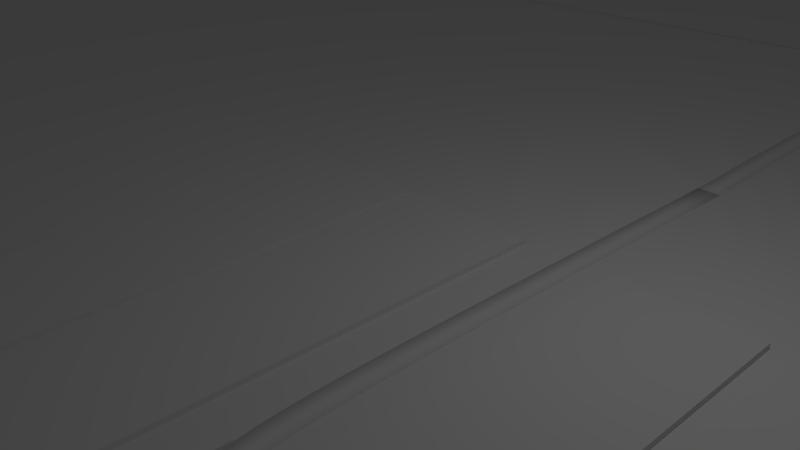 # Source: Level.blend  (saved by Blender 2.79.0; exported with 4.5.12 LTS)
import bpy
from mathutils import Matrix  # noqa: F401  (used for matrix-valued properties, if any)

bpy.ops.wm.read_factory_settings(use_empty=True)
scene = bpy.context.scene
scene.name = 'Scene'

# ---- collections
col_collection_1 = bpy.data.collections.new('Collection 1'); scene.collection.children.link(col_collection_1)

# ---- materials (node trees are filled in below, after node groups)
mat_theonemat = bpy.data.materials.new('TheOneMat')
mat_theonemat.alpha_threshold = 0.0
mat_theonemat.use_transparent_shadow = False
mat_theonemat.roughness = 0.5

# ---- material node trees

# ---- world
world_world = bpy.data.worlds.new('World'); scene.world = world_world
world_world.color = (0.05088, 0.05088, 0.05088)
world_world.use_sun_shadow = False
world_world.sun_shadow_jitter_overblur = 0.0
world_world.cycles.sampling_method = 'MANUAL'

# ---- cameras
cam_camera = bpy.data.cameras.new('Camera')
cam_camera.clip_end = 100.0
cam_camera.lens = 35.0
cam_camera.sensor_width = 32.0
cam_camera.sensor_height = 18.0
cam_camera.ortho_scale = 7.314
cam_camera.dof.focus_distance = 0.0
cam_camera.dof.aperture_fstop = 128.0

# ---- lights
light_lamp = bpy.data.lights.new('Lamp', 'POINT')
light_lamp.transmission_factor = 0.0
light_lamp.cutoff_distance = 30.0
light_lamp.energy = 100.0
light_lamp.shadow_buffer_clip_start = 1.001
light_lamp.shadow_soft_size = 0.1
light_lamp.shadow_maximum_resolution = 0.006
light_lamp.use_absolute_resolution = True

# ---- meshes
me_cube_001 = bpy.data.meshes.new('Cube.001')
me_cube_001.from_pydata([(-0.188, -0.188, 0.1201), (-0.1162, -0.08961, 0.1691), (-0.188, 0.188, 0.1201), (-0.1162, 0.1672, 0.1691), (0.188, -0.188, 0.1201), (0.1162, -0.08961, 0.1691), (0.188, 0.188, 0.1201), (0.1162, 0.1672, 0.1691), (-0.188, -0.188, 0.1427), (-0.188, 0.188, 0.1427), (0.188, 0.188, 0.1427), (0.188, -0.188, 0.1427), (-0.1162, -0.08961, 0.2612), (-0.1162, 0.1672, 0.2612), (0.1162, 0.1672, 0.2612), (0.1162, -0.08961, 0.2612), (-0.05059, -0.01709, 0.3019), (-0.05059, 0.09469, 0.3019), (0.05059, 0.09469, 0.3019), (0.05059, -0.01709, 0.3019), (-0.1487, 0.1487, 0.1201), (-0.1487, -0.1487, 0.1201), (0.1487, 0.1487, 0.1201), (0.1487, -0.1487, 0.1201), (-0.1487, 0.1487, 0.009843), (-0.1487, -0.1487, 0.009843), (0.1487, 0.1487, 0.009843), (0.1487, -0.1487, 0.009843), (-0.1861, -0.1877, 0.01324), (-0.1861, -0.1877, 0.1219), (-0.1861, -0.1629, 0.01324), (-0.1861, -0.1629, 0.1219), (-0.1614, -0.1877, 0.01324), (-0.1614, -0.1877, 0.1219), (-0.1614, -0.1629, 0.01324), (-0.1614, -0.1629, 0.1219), (0.1657, -0.1877, 0.01324), (0.1657, -0.1877, 0.1219), (0.1657, -0.1629, 0.01324), (0.1657, -0.1629, 0.1219), (0.1904, -0.1877, 0.01324), (0.1904, -0.1877, 0.1219), (0.1904, -0.1629, 0.01324), (0.1904, -0.1629, 0.1219), (-0.1861, 0.164, 0.01324), (-0.1861, 0.164, 0.1219), (-0.1861, 0.1888, 0.01324), (-0.1861, 0.1888, 0.1219), (-0.1614, 0.164, 0.01324), (-0.1614, 0.164, 0.1219), (-0.1614, 0.1888, 0.01324), (-0.1614, 0.1888, 0.1219), (0.1657, 0.164, 0.01324), (0.1657, 0.164, 0.1219), (0.1657, 0.1888, 0.01324), (0.1657, 0.1888, 0.1219), (0.1904, 0.164, 0.01324), (0.1904, 0.164, 0.1219), (0.1904, 0.1888, 0.01324), (0.1904, 0.1888, 0.1219), (-0.2003, 0.2003, 0.009843), (-0.2003, -0.2003, 0.009843), (0.2003, 0.2003, 0.009843), (0.2003, -0.2003, 0.009843), (-0.2003, 0.2003, 0.0), (-0.2003, -0.2003, 0.0), (0.2003, 0.2003, 0.0), (0.2003, -0.2003, 0.0), (-0.09979, -0.08961, 0.1855), (0.09979, -0.08961, 0.1855), (0.09979, -0.08961, 0.2448), (-0.09979, -0.08961, 0.2448), (0.09979, 0.1672, 0.1855), (-0.09979, 0.1672, 0.1855), (-0.09979, 0.1672, 0.2448), (0.09979, 0.1672, 0.2448), (0.1162, -0.07317, 0.1855), (0.1162, 0.1508, 0.1855), (0.1162, 0.1508, 0.2448), (0.1162, -0.07317, 0.2448), (-0.1162, 0.1508, 0.1855), (-0.1162, -0.07317, 0.1855), (-0.1162, -0.07317, 0.2448), (-0.1162, 0.1508, 0.2448), (0.09255, -0.08031, 0.1877), (-0.09255, -0.08031, 0.1877), (-0.09255, -0.08031, 0.2426), (0.09255, -0.08031, 0.2426), (-0.09255, 0.1579, 0.1877), (0.09255, 0.1579, 0.1877), (0.09255, 0.1579, 0.2426), (-0.09255, 0.1579, 0.2426), (0.1078, 0.1427, 0.1877), (0.1078, -0.06505, 0.1877), (0.1078, -0.06505, 0.2426), (0.1078, 0.1427, 0.2426), (-0.1078, -0.06505, 0.1877), (-0.1078, 0.1427, 0.1877), (-0.1078, 0.1427, 0.2426), (-0.1078, -0.06505, 0.2426), (0.1338, -0.1487, 0.1051), (-0.1338, -0.1487, 0.1051), (-0.1338, -0.1487, 0.0248), (0.1338, -0.1487, 0.0248), (-0.1338, 0.1487, 0.1051), (0.1338, 0.1487, 0.1051), (0.1338, 0.1487, 0.0248), (-0.1338, 0.1487, 0.0248), (0.1487, 0.1338, 0.1051), (0.1487, -0.1338, 0.1051), (0.1487, -0.1338, 0.0248), (0.1487, 0.1338, 0.0248), (-0.1487, -0.1338, 0.1051), (-0.1487, 0.1338, 0.1051), (-0.1487, 0.1338, 0.0248), (-0.1487, -0.1338, 0.0248), (-0.1248, -0.1387, 0.1024), (0.1248, -0.1387, 0.1024), (0.1248, -0.1387, 0.0275), (-0.1248, -0.1387, 0.0275), (0.1248, 0.1387, 0.1024), (-0.1248, 0.1387, 0.1024), (-0.1248, 0.1387, 0.0275), (0.1248, 0.1387, 0.0275), (0.1387, -0.1248, 0.1024), (0.1387, 0.1248, 0.1024), (0.1387, 0.1248, 0.0275), (0.1387, -0.1248, 0.0275), (-0.1387, 0.1248, 0.1024), (-0.1387, -0.1248, 0.1024), (-0.1387, -0.1248, 0.0275), (-0.1387, 0.1248, 0.0275)], [], [(0, 8, 9, 2), (2, 9, 10, 6), (6, 10, 11, 4), (4, 11, 8, 0), (2, 6, 22, 20), (76, 77, 92, 93), (1, 3, 9, 8), (3, 7, 10, 9), (7, 5, 11, 10), (5, 1, 8, 11), (15, 14, 18, 19), (71, 68, 85, 86), (72, 73, 88, 89), (68, 69, 84, 85), (18, 17, 16, 19), (13, 12, 16, 17), (12, 15, 19, 16), (14, 13, 17, 18), (111, 108, 125, 126), (0, 2, 20, 21), (6, 4, 23, 22), (4, 0, 21, 23), (26, 27, 63, 62), (101, 102, 119, 116), (112, 113, 128, 129), (107, 104, 121, 122), (28, 29, 31, 30), (30, 31, 35, 34), (34, 35, 33, 32), (32, 33, 29, 28), (30, 34, 32, 28), (35, 31, 29, 33), (36, 37, 39, 38), (38, 39, 43, 42), (42, 43, 41, 40), (40, 41, 37, 36), (38, 42, 40, 36), (43, 39, 37, 41), (44, 45, 47, 46), (46, 47, 51, 50), (50, 51, 49, 48), (48, 49, 45, 44), (46, 50, 48, 44), (51, 47, 45, 49), (52, 53, 55, 54), (54, 55, 59, 58), (58, 59, 57, 56), (56, 57, 53, 52), (54, 58, 56, 52), (59, 55, 53, 57), (63, 61, 65, 67), (25, 24, 60, 61), (27, 25, 61, 63), (24, 26, 62, 60), (64, 66, 67, 65), (60, 62, 66, 64), (62, 63, 67, 66), (61, 60, 64, 65), (1, 5, 69, 68), (5, 15, 70, 69), (15, 12, 71, 70), (12, 1, 68, 71), (7, 3, 73, 72), (3, 13, 74, 73), (13, 14, 75, 74), (14, 7, 72, 75), (5, 7, 77, 76), (7, 14, 78, 77), (14, 15, 79, 78), (15, 5, 76, 79), (3, 1, 81, 80), (1, 12, 82, 81), (12, 13, 83, 82), (13, 3, 80, 83), (85, 84, 87, 86), (89, 88, 91, 90), (93, 92, 95, 94), (97, 96, 99, 98), (75, 72, 89, 90), (80, 81, 96, 97), (69, 70, 87, 84), (79, 76, 93, 94), (73, 74, 91, 88), (83, 80, 97, 98), (70, 71, 86, 87), (77, 78, 95, 92), (74, 75, 90, 91), (81, 82, 99, 96), (78, 79, 94, 95), (82, 83, 98, 99), (23, 21, 101, 100), (21, 25, 102, 101), (25, 27, 103, 102), (27, 23, 100, 103), (20, 22, 105, 104), (22, 26, 106, 105), (26, 24, 107, 106), (24, 20, 104, 107), (22, 23, 109, 108), (23, 27, 110, 109), (27, 26, 111, 110), (26, 22, 108, 111), (21, 20, 113, 112), (20, 24, 114, 113), (24, 25, 115, 114), (25, 21, 112, 115), (117, 116, 119, 118), (121, 120, 123, 122), (125, 124, 127, 126), (129, 128, 131, 130), (105, 106, 123, 120), (115, 112, 129, 130), (102, 103, 118, 119), (109, 110, 127, 124), (106, 107, 122, 123), (113, 114, 131, 128), (110, 111, 126, 127), (114, 115, 130, 131), (100, 101, 116, 117), (104, 105, 120, 121), (103, 100, 117, 118), (108, 109, 124, 125)])
me_cube_001.materials.append(mat_theonemat)
me_cube_001.use_remesh_preserve_volume = False
me_cube_001.use_remesh_preserve_attributes = False
me_cube_001.use_mirror_vertex_groups = False
me_cube_001.update()
me_plane_002 = bpy.data.meshes.new('Plane.002')
me_plane_002.from_pydata([(0.0, 0.01057, 0.08494), (0.009154, 0.005285, 0.08494), (0.0, 0.01211, 0.0), (0.0, 0.01211, 0.07709), (0.01049, 0.006057, 0.0), (0.01049, 0.006057, 0.07709), (0.01049, -0.006057, 0.0), (0.01049, -0.006057, 0.07709), (0.0, -0.01211, 0.0), (0.0, -0.01211, 0.07709), (-0.01049, -0.006057, 0.0), (-0.01049, -0.006057, 0.07709), (-0.01049, 0.006057, 0.0), (-0.01049, 0.006057, 0.07709), (0.009154, -0.005285, 0.08494), (0.0, -0.01057, 0.08494), (-0.009154, -0.005285, 0.08494), (-0.009154, 0.005285, 0.08494), (0.0, 0.003346, 0.09246), (-0.002898, 0.001673, 0.09246), (-0.002898, -0.001673, 0.09246), (0.0, -0.003346, 0.09246), (0.002898, -0.001673, 0.09246), (0.002898, 0.001673, 0.09246), (0.0, 0.01211, 0.02693), (0.01049, 0.006057, 0.02693), (0.01049, -0.006057, 0.02693), (0.0, -0.01211, 0.02693), (-0.01049, -0.006057, 0.02693), (-0.01049, 0.006057, 0.02693), (-0.00811, 0.007432, 0.002749), (-0.00811, 0.007432, 0.02418), (-0.002381, 0.01074, 0.02418), (-0.002381, 0.01074, 0.002749), (-0.01049, -0.003308, 0.002749), (-0.01049, -0.003308, 0.02418), (-0.01049, 0.003308, 0.02418), (-0.01049, 0.003308, 0.002749), (-0.002381, -0.01074, 0.002749), (-0.002381, -0.01074, 0.02418), (-0.00811, -0.007432, 0.02418), (-0.00811, -0.007432, 0.002749), (0.00811, -0.007432, 0.002749), (0.00811, -0.007432, 0.02418), (0.002381, -0.01074, 0.02418), (0.002381, -0.01074, 0.002749), (0.01049, 0.003308, 0.002749), (0.01049, 0.003308, 0.02418), (0.01049, -0.003308, 0.02418), (0.01049, -0.003308, 0.002749), (0.002381, 0.01074, 0.002749), (0.002381, 0.01074, 0.02418), (0.00811, 0.007432, 0.02418), (0.00811, 0.007432, 0.002749), (-0.007168, 0.006568, 0.02293), (-0.007168, 0.006568, 0.003994), (-0.002104, 0.009492, 0.003994), (-0.002104, 0.009492, 0.02293), (-0.009272, -0.002923, 0.02293), (-0.009272, -0.002923, 0.003994), (-0.009272, 0.002923, 0.003994), (-0.009272, 0.002923, 0.02293), (-0.002104, -0.009492, 0.02293), (-0.002104, -0.009492, 0.003994), (-0.007168, -0.006568, 0.003994), (-0.007168, -0.006568, 0.02293), (0.007168, -0.006568, 0.02293), (0.007168, -0.006568, 0.003994), (0.002104, -0.009492, 0.003994), (0.002104, -0.009492, 0.02293), (0.009272, 0.002923, 0.02293), (0.009272, 0.002923, 0.003994), (0.009272, -0.002923, 0.003994), (0.009272, -0.002923, 0.02293), (0.002104, 0.009492, 0.003994), (0.002104, 0.009492, 0.02293), (0.007168, 0.006568, 0.003994), (0.007168, 0.006568, 0.02293)], [], [(9, 7, 14, 15), (24, 3, 5, 25), (5, 3, 0, 1), (25, 5, 7, 26), (3, 13, 17, 0), (26, 7, 9, 27), (7, 5, 1, 14), (27, 9, 11, 28), (13, 11, 16, 17), (17, 16, 20, 19), (28, 11, 13, 29), (11, 9, 15, 16), (29, 13, 3, 24), (2, 4, 6, 8, 10, 12), (23, 18, 19, 20, 21, 22), (15, 14, 22, 21), (14, 1, 23, 22), (1, 0, 18, 23), (0, 17, 19, 18), (16, 15, 21, 20), (45, 42, 67, 68), (35, 36, 61, 58), (46, 47, 70, 71), (41, 38, 63, 64), (31, 32, 57, 54), (42, 43, 66, 67), (12, 29, 31, 30), (29, 24, 32, 31), (24, 2, 33, 32), (2, 12, 30, 33), (10, 28, 35, 34), (28, 29, 36, 35), (29, 12, 37, 36), (12, 10, 34, 37), (8, 27, 39, 38), (27, 28, 40, 39), (28, 10, 41, 40), (10, 8, 38, 41), (6, 26, 43, 42), (26, 27, 44, 43), (27, 8, 45, 44), (8, 6, 42, 45), (4, 25, 47, 46), (25, 26, 48, 47), (26, 6, 49, 48), (6, 4, 46, 49), (2, 24, 51, 50), (24, 25, 52, 51), (25, 4, 53, 52), (4, 2, 50, 53), (55, 54, 57, 56), (59, 58, 61, 60), (63, 62, 65, 64), (67, 66, 69, 68), (71, 70, 73, 72), (74, 75, 77, 76), (50, 51, 75, 74), (32, 33, 56, 57), (39, 40, 65, 62), (49, 46, 71, 72), (36, 37, 60, 61), (43, 44, 69, 66), (53, 50, 74, 76), (40, 41, 64, 65), (47, 48, 73, 70), (44, 45, 68, 69), (51, 52, 77, 75), (48, 49, 72, 73), (52, 53, 76, 77), (30, 31, 54, 55), (34, 35, 58, 59), (33, 30, 55, 56), (38, 39, 62, 63), (37, 34, 59, 60)])
me_plane_002.materials.append(mat_theonemat)
me_plane_002.use_remesh_preserve_volume = False
me_plane_002.use_remesh_preserve_attributes = False
me_plane_002.use_mirror_vertex_groups = False
me_plane_002.update()
me_plane_001 = bpy.data.meshes.new('Plane.001')
me_plane_001.from_pydata([(0.1083, -0.214, 0.0), (0.1083, -0.214, 0.2156), (-0.1074, -0.2144, 0.0), (-0.1074, -0.2144, 0.2156), (0.1074, 0.2144, 0.0), (0.1074, 0.2144, 0.2156), (-0.1083, 0.214, 0.0), (-0.1083, 0.214, 0.2156), (0.0004473, -0.2142, 0.0), (0.0004473, -0.2142, 0.3107), (-0.0004467, 0.2142, 0.0), (-0.0004467, 0.2142, 0.3107), (-0.02498, -0.2142, 0.02543), (-0.02498, -0.2142, 0.2544), (-0.08194, -0.2144, 0.2042), (-0.08194, -0.2144, 0.02543), (-0.1074, -0.189, 0.02543), (-0.1074, -0.189, 0.1902), (-0.1082, 0.1885, 0.1902), (-0.1082, 0.1885, 0.02543), (0.02498, 0.2142, 0.02543), (0.02498, 0.2142, 0.2544), (0.08194, 0.2144, 0.2042), (0.08194, 0.2144, 0.02543), (0.1074, 0.189, 0.02543), (0.1074, 0.189, 0.1902), (0.1082, -0.1885, 0.1902), (0.1082, -0.1885, 0.02543), (-0.08284, 0.214, 0.02543), (-0.08284, 0.214, 0.2042), (-0.02588, 0.2141, 0.2544), (-0.02588, 0.2141, 0.02543), (0.08284, -0.214, 0.02543), (0.08284, -0.214, 0.2042), (0.02588, -0.2141, 0.2544), (0.02588, -0.2141, 0.02543), (-0.02305, -0.1976, 0.244), (-0.02305, -0.1976, 0.03283), (-0.07559, -0.1977, 0.03283), (-0.07559, -0.1977, 0.1977), (-0.0991, -0.1743, 0.1848), (-0.0991, -0.1743, 0.03283), (-0.09983, 0.1739, 0.03283), (-0.09983, 0.1739, 0.1848), (0.02305, 0.1976, 0.244), (0.02305, 0.1976, 0.03283), (0.07559, 0.1977, 0.03283), (0.07559, 0.1977, 0.1977), (0.0991, 0.1743, 0.1848), (0.0991, 0.1743, 0.03283), (0.09983, -0.1739, 0.03283), (0.09983, -0.1739, 0.1848), (-0.07642, 0.1974, 0.1977), (-0.07642, 0.1974, 0.03283), (-0.02387, 0.1975, 0.03283), (-0.02387, 0.1975, 0.244), (0.07642, -0.1974, 0.03283), (0.07642, -0.1974, 0.1977), (0.02387, -0.1975, 0.03283), (0.02387, -0.1975, 0.244)], [], [(24, 25, 48, 49), (19, 16, 41, 42), (20, 21, 44, 45), (15, 12, 37, 38), (8, 10, 4, 0), (11, 9, 1, 5), (7, 3, 9, 11), (2, 6, 10, 8), (16, 17, 40, 41), (12, 13, 36, 37), (8, 9, 13, 12), (9, 3, 14, 13), (3, 2, 15, 14), (2, 8, 12, 15), (2, 3, 17, 16), (3, 7, 18, 17), (7, 6, 19, 18), (6, 2, 16, 19), (10, 11, 21, 20), (11, 5, 22, 21), (5, 4, 23, 22), (4, 10, 20, 23), (4, 5, 25, 24), (5, 1, 26, 25), (1, 0, 27, 26), (0, 4, 24, 27), (6, 7, 29, 28), (7, 11, 30, 29), (11, 10, 31, 30), (10, 6, 28, 31), (0, 1, 33, 32), (1, 9, 34, 33), (9, 8, 35, 34), (8, 0, 32, 35), (37, 36, 39, 38), (41, 40, 43, 42), (45, 44, 47, 46), (49, 48, 51, 50), (53, 52, 55, 54), (56, 57, 59, 58), (13, 14, 39, 36), (23, 20, 45, 46), (28, 29, 52, 53), (17, 18, 43, 40), (27, 24, 49, 50), (32, 33, 57, 56), (14, 15, 38, 39), (21, 22, 47, 44), (31, 28, 53, 54), (18, 19, 42, 43), (25, 26, 51, 48), (35, 32, 56, 58), (22, 23, 46, 47), (29, 30, 55, 52), (26, 27, 50, 51), (33, 34, 59, 57), (30, 31, 54, 55), (34, 35, 58, 59)])
me_plane_001.materials.append(mat_theonemat)
me_plane_001.use_remesh_preserve_volume = False
me_plane_001.use_remesh_preserve_attributes = False
me_plane_001.use_mirror_vertex_groups = False
me_plane_001.update()
me_plane = bpy.data.meshes.new('Plane')
me_plane.from_pydata([(-10.61, -10.61, 0.0), (10.61, -10.61, 0.0), (-10.61, 10.61, 0.0), (10.61, 10.61, 0.0), (-0.09635, -0.5981, -0.000683), (-0.09635, -0.5981, 0.009011), (-0.09635, 0.2056, -0.000683), (-0.09635, 0.2056, 0.009011), (0.1459, -0.5981, -0.000683), (0.1459, -0.5981, 0.009011), (0.1459, 0.2056, -0.000683), (0.1459, 0.2056, 0.009011), (-0.3671, -0.5981, -0.000683), (-0.3671, -0.5981, 0.009011), (-0.3671, 0.2056, -0.000683), (-0.3671, 0.2056, 0.009011), (-0.1249, -0.5981, -0.000683), (-0.1249, -0.5981, 0.009011), (-0.1249, 0.2056, -0.000683), (-0.1249, 0.2056, 0.009011), (-0.6301, -0.5981, -0.000683), (-0.6301, -0.5981, 0.009011), (-0.6301, 0.2056, -0.000683), (-0.6301, 0.2056, 0.009011), (-0.3878, -0.5981, -0.000683), (-0.3878, -0.5981, 0.009011), (-0.3878, 0.2056, -0.000683), (-0.3878, 0.2056, 0.009011), (-0.8923, -0.4093, -0.000683), (-0.8923, -0.4093, 0.009011), (-0.8923, 0.2056, -0.000683), (-0.8923, 0.2056, 0.009011), (-0.65, -0.4093, -0.000683), (-0.65, -0.4093, 0.009011), (-0.65, 0.2056, -0.000683), (-0.65, 0.2056, 0.009011), (0.5774, -0.5981, -0.000683), (0.5774, -0.5981, 0.009011), (0.5774, 0.2056, -0.000683), (0.5774, 0.2056, 0.009011), (0.8196, -0.5981, -0.000683), (0.8196, -0.5981, 0.009011), (0.8196, 0.2056, -0.000683), (0.8196, 0.2056, 0.009011), (0.3066, -0.384, -0.000683), (0.3066, -0.384, 0.009011), (0.3066, 0.2056, -0.000683), (0.3066, 0.2056, 0.009011), (0.5488, -0.384, -0.000683), (0.5488, -0.384, 0.009011), (0.5488, 0.2056, -0.000683), (0.5488, 0.2056, 0.009011)], [], [(0, 1, 3, 2), (4, 5, 7, 6), (6, 7, 11, 10), (10, 11, 9, 8), (8, 9, 5, 4), (6, 10, 8, 4), (11, 7, 5, 9), (12, 13, 15, 14), (14, 15, 19, 18), (18, 19, 17, 16), (16, 17, 13, 12), (14, 18, 16, 12), (19, 15, 13, 17), (20, 21, 23, 22), (22, 23, 27, 26), (26, 27, 25, 24), (24, 25, 21, 20), (22, 26, 24, 20), (27, 23, 21, 25), (28, 29, 31, 30), (30, 31, 35, 34), (34, 35, 33, 32), (32, 33, 29, 28), (30, 34, 32, 28), (35, 31, 29, 33), (36, 37, 39, 38), (38, 39, 43, 42), (42, 43, 41, 40), (40, 41, 37, 36), (38, 42, 40, 36), (43, 39, 37, 41), (44, 45, 47, 46), (46, 47, 51, 50), (50, 51, 49, 48), (48, 49, 45, 44), (46, 50, 48, 44), (51, 47, 45, 49)])
me_plane.materials.append(mat_theonemat)
me_plane.use_remesh_preserve_volume = False
me_plane.use_remesh_preserve_attributes = False
me_plane.use_mirror_vertex_groups = False
me_plane.update()
me_icosphere_003 = bpy.data.meshes.new('Icosphere.003')
me_icosphere_003.from_pydata([(0.07113, -0.02835, 0.02727), (0.06278, -0.1002, -0.001659), (-0.08333, -0.002253, 0.008269), (-0.01044, 0.1199, 0.005293), (0.08469, 0.03419, -0.003558), (0.06844, -0.08728, 0.1401), (-0.06867, -0.06639, 0.09632), (-0.07344, 0.068, 0.03522), (0.0577, 0.08329, 0.04274), (0.05744, 0.04476, 0.1692), (-0.3738, -0.5304, 0.004295), (-0.229, -0.386, -0.00187), (-0.1122, -0.4768, 0.00932), (-0.1285, -0.6363, 0.005966), (-0.2701, -0.6366, 0.01269), (-0.3541, -0.4252, 0.1404), (-0.1769, -0.4252, 0.1031), (-0.1021, -0.5561, 0.04368), (-0.1883, -0.6404, 0.08668), (-0.2143, -0.5354, 0.2085), (0.005819, -0.5624, 0.02727), (-0.06274, -0.5854, -0.001659), (-0.03629, -0.4115, 0.008269), (0.1053, -0.4255, 0.005293), (0.06818, -0.5481, -0.003558), (-0.04866, -0.585, 0.1401), (-0.0881, -0.4521, 0.09632), (0.0315, -0.3906, 0.03522), (0.1011, -0.5027, 0.04274), (0.06616, -0.5189, 0.1692), (-0.1193, -0.3583, 0.004295), (-0.1884, -0.1658, -0.00187), (-0.05656, -0.09875, 0.00932), (0.08088, -0.1813, 0.005966), (0.02088, -0.3096, 0.01269), (-0.2061, -0.2956, 0.1404), (-0.1308, -0.1353, 0.1031), (0.0195, -0.1233, 0.04368), (0.05915, -0.2372, 0.08668), (-0.04702, -0.2161, 0.2085)], [], [(1, 2, 4), (0, 1, 4), (2, 3, 4), (1, 0, 5), (2, 1, 6), (3, 2, 7), (4, 3, 8), (1, 5, 6), (2, 6, 7), (3, 7, 8), (9, 0, 8), (0, 4, 8), (6, 5, 9), (7, 6, 9), (8, 7, 9), (5, 0, 9), (11, 12, 14), (10, 11, 14), (12, 13, 14), (11, 10, 15), (12, 11, 16), (13, 12, 17), (14, 13, 18), (11, 15, 16), (12, 16, 17), (13, 17, 18), (19, 10, 18), (10, 14, 18), (16, 15, 19), (17, 16, 19), (18, 17, 19), (15, 10, 19), (21, 22, 24), (20, 21, 24), (22, 23, 24), (21, 20, 25), (22, 21, 26), (23, 22, 27), (24, 23, 28), (21, 25, 26), (22, 26, 27), (23, 27, 28), (29, 20, 28), (20, 24, 28), (26, 25, 29), (27, 26, 29), (28, 27, 29), (25, 20, 29), (31, 32, 34), (30, 31, 34), (32, 33, 34), (31, 30, 35), (32, 31, 36), (33, 32, 37), (34, 33, 38), (31, 35, 36), (32, 36, 37), (33, 37, 38), (39, 30, 38), (30, 34, 38), (36, 35, 39), (37, 36, 39), (38, 37, 39), (35, 30, 39)])
me_icosphere_003.materials.append(mat_theonemat)
me_icosphere_003.use_remesh_preserve_volume = False
me_icosphere_003.use_remesh_preserve_attributes = False
me_icosphere_003.use_mirror_vertex_groups = False
me_icosphere_003.update()
me_car_002 = bpy.data.meshes.new('Car.002')
me_car_002.from_pydata([], [], [])
me_car_002.materials.append(None)
me_car_002.update()
me_car = bpy.data.meshes.new('Car')
me_car.from_pydata([], [], [])
me_car.materials.append(None)
me_car.update()
me_car_001 = bpy.data.meshes.new('Car.001')
me_car_001.from_pydata([], [], [])
me_car_001.materials.append(None)
me_car_001.update()
me_leafytree_006 = bpy.data.meshes.new('LeafyTree.006')
me_leafytree_006.from_pydata([(0.009357, -0.0143, 0.7373), (0.4378, 0.2887, 2.187), (-0.5063, -1.016, 0.9582), (-0.6965, -0.01636, 0.8468), (-0.2051, 0.6875, 0.8992), (-0.08993, -0.9895, 1.801), (-0.7608, 0.4618, 2.121), (-0.04773, 0.5636, 0.02476), (-0.1584, 0.1522, 0.855), (0.4383, -0.2794, 0.007282), (0.2362, -0.07579, 0.855), (-0.3565, -0.2794, 0.03586), (-0.2124, -0.1973, 0.855), (0.5122, 0.1355, 0.6879), (0.8744, -0.2709, 1.425), (0.07613, 0.877, 0.9335), (0.6027, -0.1527, 0.638), (0.733, -0.4814, 1.338), (-1.278, -0.5101, 1.679), (-1.315, 0.2772, 1.932), (-0.1731, -0.1789, 2.285), (1.006, 0.4754, 1.787), (1.288, 0.2241, 2.302), (0.9383, -0.3379, 1.892), (0.8877, 0.2624, 2.547), (0.5431, -0.2074, 2.179), (-0.7972, -3.068, 1.28), (-1.565, -3.88, 2.459), (-1.989, -2.345, 2.655), (0.2207, -1.233, 1.358), (0.5563, -2.874, 1.295), (-0.3906, -3.968, 1.597), (-1.162, -3.004, 3.073), (-0.6848, -0.3537, 2.815), (0.5444, -1.627, 2.944), (0.7678, -3.695, 3.347), (-0.9417, -4.526, 2.828), (-0.7399, -2.822, 3.477), (-0.14, -2.915, 0.03041), (-0.1647, -2.531, 1.338), (-1.207, -3.252, 0.01032), (-0.649, -3.06, 1.338), (-1.01, -2.36, 0.04317), (-0.6836, -2.33, 1.338), (-1.182, -2.337, 1.01), (-2.144, -1.831, 2.568), (-1.118, -1.564, 1.095), (-1.769, -0.645, 2.532), (-1.394, -3.388, 0.8028), (-1.68, -4.082, 2.125), (-2.261, -2.769, 2.175), (-0.858, -4.289, 1.353), (-1.645, -3.013, 1.051), (-2.267, -2.382, 1.929), (-1.986, -3.868, 1.726), (-1.941, -4.163, 2.014), (-2.552, -3.61, 1.979), (1.328, -2.775, 1.755), (1.384, -1.992, 2.677), (1.432, -3.168, 3.032), (0.4217, -2.333, 3.346), (0.5679, -3.19, 3.351), (-0.3435, -2.728, 3.646), (-1.721, -0.1049, 0.9303), (-0.8358, -0.1442, 1.9), (-1.487, -0.8089, 2.255), (-3.162, -0.7331, 0.9866), (-2.893, 0.5395, 0.9412), (-1.756, 0.7203, 1.159), (-2.712, -1.829, 2.038), (-3.502, -0.3425, 2.238), (-2.963, 0.7456, 2.402), (-1.12, 0.7737, 2.047), (-1.849, -0.2344, 2.516), (-2.571, -0.5544, 0.02843), (-1.92, -0.4916, 0.9719), (-2.419, 0.2383, 0.01393), (-2.409, -0.3225, 0.9718), (-1.92, -0.1929, 0.03764), (-1.935, -0.09026, 0.9719), (-1.949, -0.6655, 0.8996), (-1.045, -1.821, 1.789), (-2.242, -1.153, 0.9394), (-1.749, -2.384, 1.784), (-1.467, -0.05472, 0.7591), (-0.7428, -0.0115, 1.655), (-0.7147, -1.196, 1.531), (-1.267, 0.6653, 0.9831), (-1.346, -0.4845, 0.8711), (-0.8894, -1.405, 1.344), (-3.667, 0.3419, 1.764)], [], [(20, 18, 5), (0, 2, 3), (0, 3, 4), (4, 3, 6), (17, 14, 23), (7, 8, 10, 9), (11, 12, 8, 7), (9, 10, 12, 11), (10, 8, 12), (7, 9, 11), (0, 16, 2), (2, 16, 17), (14, 13, 21), (13, 14, 17, 16), (0, 4, 15, 13), (6, 3, 19), (17, 25, 20, 5), (24, 25, 22), (18, 20, 6), (15, 4, 6, 1), (25, 17, 23), (14, 21, 22, 23), (24, 22, 21), (13, 1, 21), (5, 2, 17), (5, 18, 2), (18, 3, 2), (19, 18, 6), (19, 3, 18), (21, 1, 24), (1, 25, 24), (25, 23, 22), (25, 1, 6, 20), (0, 13, 16), (13, 15, 1), (28, 45, 53, 50), (45, 44, 52, 53), (33, 29, 46, 47), (26, 29, 30), (26, 30, 31), (27, 31, 36), (28, 27, 32), (28, 33, 47, 45), (30, 29, 34), (31, 30, 35), (27, 36, 32), (28, 32, 33), (29, 33, 34), (34, 35, 59, 58), (31, 35, 36), (32, 36, 37), (33, 32, 37), (34, 33, 37), (37, 35, 61, 62), (36, 35, 37), (38, 39, 41, 40), (42, 43, 39, 38), (40, 41, 43, 42), (41, 39, 43), (38, 40, 42), (44, 45, 46), (46, 45, 47), (29, 26, 44, 46), (44, 26, 48, 52), (49, 50, 56, 55), (49, 48, 51), (48, 50, 53, 52), (26, 31, 51, 48), (31, 27, 49, 51), (27, 28, 50, 49), (54, 55, 56), (48, 49, 55, 54), (50, 48, 54, 56), (57, 58, 59), (35, 30, 57, 59), (30, 34, 58, 57), (61, 60, 62), (34, 37, 62, 60), (35, 34, 60, 61), (65, 81, 89, 86), (81, 80, 88, 89), (69, 66, 82, 83), (63, 66, 67), (63, 67, 68), (64, 68, 72), (65, 69, 83, 81), (67, 66, 70), (68, 67, 71), (66, 69, 70), (68, 71, 72), (70, 69, 73), (72, 71, 73), (74, 75, 77, 76), (78, 79, 75, 74), (76, 77, 79, 78), (77, 75, 79), (74, 76, 78), (80, 81, 82), (82, 81, 83), (66, 63, 80, 82), (80, 63, 84, 88), (85, 84, 87), (84, 86, 89, 88), (63, 68, 87, 84), (68, 64, 85, 87), (64, 65, 86, 85), (86, 84, 85), (67, 70, 90), (90, 70, 71), (71, 67, 90), (70, 73, 71), (64, 72, 65), (65, 72, 73), (69, 65, 73)])
me_leafytree_006.materials.append(mat_theonemat)
me_leafytree_006.use_remesh_preserve_volume = False
me_leafytree_006.use_remesh_preserve_attributes = False
me_leafytree_006.use_mirror_vertex_groups = False
me_leafytree_006.update()
me_rock_000 = bpy.data.meshes.new('Rock.000')
me_rock_000.from_pydata([(0.3199, -0.1794, -0.06794), (-0.03933, -0.4657, -0.07277), (-0.3899, -0.1207, -0.07782), (-0.2365, 0.4099, 0.03051), (0.5247, 0.3999, -0.0607), (0.01078, -0.4349, 0.44), (0.07532, -0.1051, 0.2026), (-0.594, 0.493, 0.4756), (0.09449, 0.4879, 0.3575), (0.6011, 0.07495, 0.2818), (0.07233, -0.05195, 0.5824)], [], [(0, 4, 9), (1, 0, 5), (2, 1, 6), (3, 2, 7), (4, 3, 8), (0, 9, 5), (1, 5, 6), (2, 6, 7), (3, 7, 8), (4, 8, 9), (5, 9, 10), (6, 5, 10), (7, 6, 10), (8, 7, 10), (9, 8, 10)])
me_rock_000.materials.append(mat_theonemat)
me_rock_000.use_remesh_preserve_volume = False
me_rock_000.use_remesh_preserve_attributes = False
me_rock_000.use_mirror_vertex_groups = False
me_rock_000.update()

# ---- curves / text
cu_nurbspath = bpy.data.curves.new('NurbsPath', 'CURVE')
cu_nurbspath.dimensions = '3D'
_sp = cu_nurbspath.splines.new('NURBS'); _sp.points.add(5)
_sp.points.foreach_set('co', [-8.099, 0.3392, -1.192e-07, 1.0, -1.0, 0.0, 0.0, 1.0, 0.0, 0.0, 0.0, 1.0, 2.59, 0.01174, 0.0, 1.0, 2.653, 2.698, 0.0, 1.0, 2.77, 6.275, 0.0, 1.0])
_sp.order_u = 5
_sp.order_v = 0
_sp.use_endpoint_u = True
_sp = cu_nurbspath.splines.new('BEZIER'); _sp.bezier_points.add(16)
_sp.bezier_points.foreach_set('co', [0.1772, 0.05849, -0.004285, 2.317, -0.1437, 0.002221, 3.039, -1.242, 0.002221, 2.528, -6.005, 0.002221, 2.428, -9.852, 0.002221, 0.6613, -19.67, 0.002221, 0.8129, -35.83, 0.002221, 1.893, -40.27, 0.002221, 5.239, -44.67, 0.002221, 12.13, -46.46, 0.002221, 15.86, -46.09, 0.00222, 24.34, -45.69, 0.00222, 29.51, -46.8, 0.00222, 36.67, -52.97, 0.00222, 39.56, -63.17, 0.00222, 39.89, -80.76, 0.00222, 46.26, -93.85, 0.00222])
_sp.bezier_points.foreach_set('handle_left', [-0.1828, 0.06733, 0.002786, 1.995, 0.01889, 0.002221, 2.966, -0.8616, 0.002221, 2.646, -5.181, 0.002221, 2.373, -9.441, 0.002221, 0.7394, -19.26, 0.002221, 0.6912, -35.43, 0.002221, 1.18, -38.73, 0.002221, 3.392, -43.41, 0.002221, 10.43, -46.41, 0.002221, 15.76, -46.09, 0.00222, 24.23, -45.69, 0.00222, 27.38, -45.75, 0.00222, 34.42, -49.02, 0.00222, 39.56, -63.15, 0.00222, 38.83, -75.84, 0.00222, 46.25, -93.79, 0.00222])
_sp.bezier_points.foreach_set('handle_right', [0.5085, 0.05035, -0.01079, 2.6, -0.2863, 0.002221, 3.194, -2.048, 0.002221, 2.469, -6.419, 0.002221, 2.483, -10.26, 0.002221, 0.5833, -20.08, 0.002221, 0.8433, -35.93, 0.002221, 2.606, -41.81, 0.002221, 7.087, -45.93, 0.002221, 13.83, -46.5, 0.002221, 16.27, -46.1, 0.00222, 24.54, -45.69, 0.00222, 30.57, -47.32, 0.00222, 38.92, -56.93, 0.00222, 39.56, -63.38, 0.00222, 40.98, -85.77, 0.00222, 46.35, -94.25, 0.00222])
for _p, _l, _r in zip(_sp.bezier_points, ['ALIGNED', 'ALIGNED', 'ALIGNED', 'ALIGNED', 'ALIGNED', 'ALIGNED', 'ALIGNED', 'ALIGNED', 'ALIGNED', 'ALIGNED', 'ALIGNED', 'ALIGNED', 'ALIGNED', 'ALIGNED', 'ALIGNED', 'ALIGNED', 'ALIGNED'], ['ALIGNED', 'ALIGNED', 'ALIGNED', 'ALIGNED', 'ALIGNED', 'ALIGNED', 'ALIGNED', 'ALIGNED', 'ALIGNED', 'ALIGNED', 'ALIGNED', 'ALIGNED', 'ALIGNED', 'ALIGNED', 'ALIGNED', 'ALIGNED', 'ALIGNED']): _p.handle_left_type = _l; _p.handle_right_type = _r
_sp.order_u = 0
_sp.order_v = 0
_sp = cu_nurbspath.splines.new('BEZIER'); _sp.bezier_points.add(2)
_sp.bezier_points.foreach_set('co', [2.428, -8.313, 0.002958, 1.708, -8.761, 0.002958, 0.5123, -8.742, 0.002958])
_sp.bezier_points.foreach_set('handle_left', [2.555, -8.164, 0.002958, 1.93, -8.683, 0.002958, 0.5851, -8.723, 0.002958])
_sp.bezier_points.foreach_set('handle_right', [2.301, -8.463, 0.002958, 1.638, -8.786, 0.002958, 0.4395, -8.762, 0.002958])
for _p, _l, _r in zip(_sp.bezier_points, ['ALIGNED', 'ALIGNED', 'ALIGNED'], ['ALIGNED', 'ALIGNED', 'ALIGNED']): _p.handle_left_type = _l; _p.handle_right_type = _r
_sp.order_u = 0
_sp.order_v = 0
_sp = cu_nurbspath.splines.new('BEZIER'); _sp.bezier_points.add(11)
_sp.bezier_points.foreach_set('co', [26.02, -45.9, 0.002222, 42.13, -44.54, 0.002222, 46.48, -43.13, 0.002222, 50.61, -39.46, 0.002221, 51.88, -32.46, 0.002221, 51.24, -28.76, 0.002221, 50.2, -20.34, 0.002221, 50.92, -15.1, 0.002221, 56.54, -7.5, 0.002221, 66.5, -3.851, 0.002221, 84.01, -2.207, 0.002221, 96.58, 5.125, 0.002221])
_sp.bezier_points.foreach_set('handle_left', [25.61, -45.85, 0.002222, 41.74, -44.69, 0.002222, 44.99, -43.95, 0.002222, 49.49, -41.4, 0.002222, 51.96, -34.15, 0.002221, 51.25, -28.87, 0.002221, 50.21, -20.44, 0.002221, 50.03, -17.3, 0.002221, 52.76, -10.04, 0.002221, 66.47, -3.854, 0.002221, 79.18, -3.638, 0.002221, 96.53, 5.111, 0.002221])
_sp.bezier_points.foreach_set('handle_right', [26.44, -45.94, 0.002222, 42.22, -44.5, 0.002222, 47.96, -42.3, 0.002222, 51.73, -37.53, 0.002221, 51.8, -30.76, 0.002221, 51.21, -28.35, 0.002221, 50.19, -20.13, 0.002221, 51.36, -14.01, 0.002221, 60.32, -4.962, 0.002221, 66.7, -3.834, 0.002221, 88.92, -0.7499, 0.002221, 96.98, 5.238, 0.002221])
for _p, _l, _r in zip(_sp.bezier_points, ['ALIGNED', 'ALIGNED', 'ALIGNED', 'ALIGNED', 'ALIGNED', 'ALIGNED', 'ALIGNED', 'ALIGNED', 'ALIGNED', 'ALIGNED', 'ALIGNED', 'ALIGNED'], ['ALIGNED', 'ALIGNED', 'ALIGNED', 'ALIGNED', 'ALIGNED', 'ALIGNED', 'ALIGNED', 'ALIGNED', 'ALIGNED', 'ALIGNED', 'ALIGNED', 'ALIGNED']): _p.handle_left_type = _l; _p.handle_right_type = _r
_sp.order_u = 0
_sp.order_v = 0
_sp = cu_nurbspath.splines.new('BEZIER'); _sp.bezier_points.add(11)
_sp.bezier_points.foreach_set('co', [-96.16, -79.89, 0.00222, -53.68, -78.5, 0.002221, -49.33, -77.09, 0.002221, -45.2, -73.42, 0.002221, -43.93, -66.41, 0.00222, -44.57, -62.72, 0.00222, -45.61, -54.3, 0.00222, -44.89, -49.06, 0.00222, -39.26, -41.46, 0.00222, -29.31, -37.81, 0.00222, -11.8, -36.17, 0.00222, 0.7761, -28.83, 0.00222])
_sp.bezier_points.foreach_set('handle_left', [-96.58, -79.85, 0.00222, -54.07, -78.65, 0.002221, -50.81, -77.91, 0.002221, -46.31, -75.36, 0.002221, -43.85, -68.11, 0.002221, -44.56, -62.83, 0.00222, -45.6, -54.4, 0.00222, -45.77, -51.26, 0.00222, -43.04, -44.0, 0.00222, -29.34, -37.81, 0.00222, -16.63, -37.6, 0.00222, 0.7262, -28.85, 0.00222])
_sp.bezier_points.foreach_set('handle_right', [-95.75, -79.94, 0.00222, -53.58, -78.46, 0.002221, -47.85, -76.26, 0.002221, -44.08, -71.48, 0.002221, -44.01, -64.72, 0.00222, -44.6, -62.31, 0.00222, -45.62, -54.09, 0.00222, -44.45, -47.97, 0.00222, -35.49, -38.92, 0.00222, -29.1, -37.79, 0.00222, -6.883, -34.71, 0.00222, 1.176, -28.72, 0.00222])
for _p, _l, _r in zip(_sp.bezier_points, ['ALIGNED', 'ALIGNED', 'ALIGNED', 'ALIGNED', 'ALIGNED', 'ALIGNED', 'ALIGNED', 'ALIGNED', 'ALIGNED', 'ALIGNED', 'ALIGNED', 'ALIGNED'], ['ALIGNED', 'ALIGNED', 'ALIGNED', 'ALIGNED', 'ALIGNED', 'ALIGNED', 'ALIGNED', 'ALIGNED', 'ALIGNED', 'ALIGNED', 'ALIGNED', 'ALIGNED']): _p.handle_left_type = _l; _p.handle_right_type = _r
_sp.order_u = 0
_sp.order_v = 0
_sp = cu_nurbspath.splines.new('BEZIER'); _sp.bezier_points.add(6)
_sp.bezier_points.foreach_set('co', [-50.38, 94.32, 0.002221, -54.68, 48.86, 0.00222, -50.12, 28.11, 0.00222, -38.01, 27.28, 0.002219, -36.08, 13.95, 0.002219, -22.4, 1.995, 0.002219, -8.056, 0.3412, 0.002219])
_sp.bezier_points.foreach_set('handle_left', [-34.21, 96.89, 0.002222, -54.54, 57.72, 0.00222, -55.01, 33.53, 0.00222, -41.12, 30.6, 0.002219, -38.51, 19.16, 0.002219, -27.13, 3.733, 0.002219, -8.616, 0.3917, 0.002219])
_sp.bezier_points.foreach_set('handle_right', [-59.34, 92.9, 0.002221, -54.78, 42.03, 0.00222, -46.67, 24.29, 0.00222, -34.9, 23.97, 0.002219, -34.24, 9.979, 0.00222, -17.59, 0.2261, 0.002219, -7.642, 0.3039, 0.002219])
for _p, _l, _r in zip(_sp.bezier_points, ['ALIGNED', 'ALIGNED', 'ALIGNED', 'ALIGNED', 'ALIGNED', 'ALIGNED', 'ALIGNED'], ['ALIGNED', 'ALIGNED', 'ALIGNED', 'ALIGNED', 'ALIGNED', 'ALIGNED', 'ALIGNED']): _p.handle_left_type = _l; _p.handle_right_type = _r
_sp.order_u = 0
_sp.order_v = 0
_sp = cu_nurbspath.splines.new('NURBS'); _sp.points.add(0)
_sp.points.foreach_set('co', [-8.099, 0.3392, -1.192e-07, 1.0])
_sp.order_u = 2
_sp.order_v = 0
_sp.use_endpoint_u = True
_sp = cu_nurbspath.splines.new('BEZIER'); _sp.bezier_points.add(0)
_sp.bezier_points.foreach_set('co', [-8.71, 0.3558, 0.002219])
_sp.bezier_points.foreach_set('handle_left', [-8.759, 0.3743, 0.002219])
_sp.bezier_points.foreach_set('handle_right', [-8.322, 0.2076, 0.002218])
for _p, _l, _r in zip(_sp.bezier_points, ['ALIGNED'], ['ALIGNED']): _p.handle_left_type = _l; _p.handle_right_type = _r
_sp.order_u = 0
_sp.order_v = 0
_sp = cu_nurbspath.splines.new('BEZIER'); _sp.bezier_points.add(5)
_sp.bezier_points.foreach_set('co', [73.8, -3.525, 0.002227, 61.85, 66.6, 0.002228, 37.68, 81.27, 0.002228, 17.07, 69.93, 0.002227, 6.784, 43.47, 0.002226, 2.776, 6.261, 0.00222])
_sp.bezier_points.foreach_set('handle_left', [86.61, -13.71, 0.002227, 66.16, 58.86, 0.002227, 42.81, 86.46, 0.002228, 22.13, 72.65, 0.002227, 8.243, 48.29, 0.002226, 2.794, 6.824, 0.00222])
_sp.bezier_points.foreach_set('handle_right', [66.7, 2.12, 0.002227, 58.52, 72.57, 0.002228, 34.07, 77.6, 0.002228, 13.22, 67.85, 0.002227, 5.299, 38.56, 0.002225, 2.763, 5.846, 0.00222])
for _p, _l, _r in zip(_sp.bezier_points, ['ALIGNED', 'ALIGNED', 'ALIGNED', 'ALIGNED', 'ALIGNED', 'ALIGNED'], ['ALIGNED', 'ALIGNED', 'ALIGNED', 'ALIGNED', 'ALIGNED', 'ALIGNED']): _p.handle_left_type = _l; _p.handle_right_type = _r
_sp.order_u = 0
_sp.order_v = 0
_sp = cu_nurbspath.splines.new('BEZIER'); _sp.bezier_points.add(2)
_sp.bezier_points.foreach_set('co', [69.1, 11.3, 0.002217, 31.58, 19.64, 0.002217, 3.586, 15.29, 0.002217])
_sp.bezier_points.foreach_set('handle_left', [70.52, 9.259, 0.002217, 37.88, 18.57, 0.002217, 5.224, 15.99, 0.002217])
_sp.bezier_points.foreach_set('handle_right', [67.67, 13.35, 0.002217, 24.21, 20.88, 0.002217, 1.947, 14.6, 0.002217])
for _p, _l, _r in zip(_sp.bezier_points, ['ALIGNED', 'ALIGNED', 'ALIGNED'], ['ALIGNED', 'ALIGNED', 'ALIGNED']): _p.handle_left_type = _l; _p.handle_right_type = _r
_sp.order_u = 0
_sp.order_v = 0
_sp = cu_nurbspath.splines.new('BEZIER'); _sp.bezier_points.add(3)
_sp.bezier_points.foreach_set('co', [-42.78, -44.95, 0.002217, -51.55, -44.22, 0.002217, -75.52, -14.68, 0.002217, -78.05, -14.16, 0.002217])
_sp.bezier_points.foreach_set('handle_left', [-38.69, -43.17, 0.002217, -48.06, -46.62, 0.002217, -63.98, -19.93, 0.002217, -77.73, -14.51, 0.002217])
_sp.bezier_points.foreach_set('handle_right', [-46.86, -46.72, 0.002217, -61.98, -37.02, 0.002217, -75.95, -14.48, 0.002217, -78.37, -13.82, 0.002217])
for _p, _l, _r in zip(_sp.bezier_points, ['ALIGNED', 'ALIGNED', 'ALIGNED', 'ALIGNED'], ['ALIGNED', 'ALIGNED', 'ALIGNED', 'ALIGNED']): _p.handle_left_type = _l; _p.handle_right_type = _r
_sp.order_u = 0
_sp.order_v = 0
_sp = cu_nurbspath.splines.new('BEZIER'); _sp.bezier_points.add(3)
_sp.bezier_points.foreach_set('co', [3.327, -42.91, 0.002217, 2.369, -58.29, 0.002217, -4.002, -71.03, 0.002217, -2.902, -97.92, 0.002217])
_sp.bezier_points.foreach_set('handle_left', [2.558, -39.74, 0.002217, 3.719, -55.33, 0.002217, -2.727, -66.46, 0.002217, -4.356, -89.07, 0.002217])
_sp.bezier_points.foreach_set('handle_right', [4.095, -46.07, 0.002217, 0.4015, -62.61, 0.002217, -6.411, -79.67, 0.002217, -1.449, -106.8, 0.002217])
for _p, _l, _r in zip(_sp.bezier_points, ['ALIGNED', 'ALIGNED', 'ALIGNED', 'ALIGNED'], ['ALIGNED', 'ALIGNED', 'ALIGNED', 'ALIGNED']): _p.handle_left_type = _l; _p.handle_right_type = _r
_sp.order_u = 0
_sp.order_v = 0
_sp = cu_nurbspath.splines.new('BEZIER'); _sp.bezier_points.add(3)
_sp.bezier_points.foreach_set('co', [-50.49, 28.71, 0.002217, -59.79, 19.33, 0.002217, -75.53, 19.22, 0.002217, -94.93, 14.5, 0.002217])
_sp.bezier_points.foreach_set('handle_left', [-48.64, 32.1, 0.002217, -56.0, 20.09, 0.002217, -73.3, 19.33, 0.002217, -88.28, 14.27, 0.002217])
_sp.bezier_points.foreach_set('handle_right', [-52.33, 25.31, 0.002217, -61.98, 18.89, 0.002217, -82.17, 18.9, 0.002217, -101.6, 14.73, 0.002217])
for _p, _l, _r in zip(_sp.bezier_points, ['ALIGNED', 'ALIGNED', 'ALIGNED', 'ALIGNED'], ['ALIGNED', 'ALIGNED', 'ALIGNED', 'ALIGNED']): _p.handle_left_type = _l; _p.handle_right_type = _r
_sp.order_u = 0
_sp.order_v = 0
_sp = cu_nurbspath.splines.new('BEZIER'); _sp.bezier_points.add(3)
_sp.bezier_points.foreach_set('co', [-36.03, 13.6, 0.002217, -36.64, -27.59, 0.002217, -38.25, -38.32, 0.002217, -39.66, -41.04, 0.002217])
_sp.bezier_points.foreach_set('handle_left', [-37.96, 19.25, 0.002217, -37.59, -21.69, 0.002217, -36.71, -36.32, 0.002217, -38.7, -41.4, 0.002217])
_sp.bezier_points.foreach_set('handle_right', [-34.1, 7.941, 0.002217, -36.24, -30.09, 0.002217, -38.88, -39.13, 0.002217, -40.62, -40.68, 0.002217])
for _p, _l, _r in zip(_sp.bezier_points, ['ALIGNED', 'ALIGNED', 'ALIGNED', 'ALIGNED'], ['ALIGNED', 'ALIGNED', 'ALIGNED', 'ALIGNED']): _p.handle_left_type = _l; _p.handle_right_type = _r
_sp.order_u = 0
_sp.order_v = 0
_sp = cu_nurbspath.splines.new('BEZIER'); _sp.bezier_points.add(2)
_sp.bezier_points.foreach_set('co', [-16.93, 0.7021, 0.002217, -16.56, -16.33, 0.002217, -15.89, -36.75, 0.002217])
_sp.bezier_points.foreach_set('handle_left', [-17.12, 2.987, 0.002217, -16.51, -14.04, 0.002217, -15.67, -36.55, 0.002217])
_sp.bezier_points.foreach_set('handle_right', [-16.73, -1.583, 0.002217, -16.63, -19.63, 0.002217, -16.11, -36.96, 0.002217])
for _p, _l, _r in zip(_sp.bezier_points, ['ALIGNED', 'ALIGNED', 'ALIGNED'], ['ALIGNED', 'ALIGNED', 'ALIGNED']): _p.handle_left_type = _l; _p.handle_right_type = _r
_sp.order_u = 0
_sp.order_v = 0
_sp = cu_nurbspath.splines.new('BEZIER'); _sp.bezier_points.add(2)
_sp.bezier_points.foreach_set('co', [31.05, 19.65, 0.002217, 31.12, 58.45, 0.002217, 32.12, 76.97, 0.002217])
_sp.bezier_points.foreach_set('handle_left', [30.12, 6.755, 0.002217, 31.95, 45.54, 0.002217, 32.03, 74.46, 0.002217])
_sp.bezier_points.foreach_set('handle_right', [31.97, 32.55, 0.002217, 30.96, 60.95, 0.002217, 32.21, 79.47, 0.002217])
for _p, _l, _r in zip(_sp.bezier_points, ['ALIGNED', 'ALIGNED', 'ALIGNED'], ['ALIGNED', 'ALIGNED', 'ALIGNED']): _p.handle_left_type = _l; _p.handle_right_type = _r
_sp.order_u = 0
_sp.order_v = 0
_sp = cu_nurbspath.splines.new('BEZIER'); _sp.bezier_points.add(2)
_sp.bezier_points.foreach_set('co', [61.46, 66.78, 0.002217, 76.53, 59.76, 0.002217, 94.93, 59.48, 0.002217])
_sp.bezier_points.foreach_set('handle_left', [58.5, 71.45, 0.002217, 71.06, 60.65, 0.002217, 91.72, 58.32, 0.002217])
_sp.bezier_points.foreach_set('handle_right', [64.43, 62.1, 0.002217, 79.89, 59.22, 0.002217, 98.14, 60.63, 0.002217])
for _p, _l, _r in zip(_sp.bezier_points, ['ALIGNED', 'ALIGNED', 'ALIGNED'], ['ALIGNED', 'ALIGNED', 'ALIGNED']): _p.handle_left_type = _l; _p.handle_right_type = _r
_sp.order_u = 0
_sp.order_v = 0
_sp = cu_nurbspath.splines.new('BEZIER'); _sp.bezier_points.add(4)
_sp.bezier_points.foreach_set('co', [-55.59, 84.31, 0.002217, -41.42, 76.06, 0.002217, -28.55, 70.75, 0.002217, -16.02, 63.82, 0.002217, 11.05, 57.31, 0.002217])
_sp.bezier_points.foreach_set('handle_left', [-60.25, 87.17, 0.002217, -46.32, 78.47, 0.002217, -30.08, 71.51, 0.002217, -17.61, 64.6, 0.002217, 10.65, 56.94, 0.002217])
_sp.bezier_points.foreach_set('handle_right', [-50.93, 81.46, 0.002217, -39.88, 75.31, 0.002217, -26.97, 69.95, 0.002217, -11.38, 61.56, 0.002217, 11.45, 57.68, 0.002217])
for _p, _l, _r in zip(_sp.bezier_points, ['ALIGNED', 'ALIGNED', 'ALIGNED', 'ALIGNED', 'ALIGNED'], ['ALIGNED', 'ALIGNED', 'ALIGNED', 'ALIGNED', 'ALIGNED']): _p.handle_left_type = _l; _p.handle_right_type = _r
_sp.order_u = 0
_sp.order_v = 0
_sp = cu_nurbspath.splines.new('BEZIER'); _sp.bezier_points.add(2)
_sp.bezier_points.foreach_set('co', [51.42, -13.78, 0.002217, 30.9, -13.58, 0.002217, 15.12, -10.63, 0.002217])
_sp.bezier_points.foreach_set('handle_left', [54.1, -14.78, 0.002217, 33.74, -13.96, 0.002217, 17.49, -11.92, 0.002217])
_sp.bezier_points.foreach_set('handle_right', [48.73, -12.78, 0.002217, 28.23, -13.22, 0.002217, 12.75, -9.34, 0.002217])
for _p, _l, _r in zip(_sp.bezier_points, ['ALIGNED', 'ALIGNED', 'ALIGNED'], ['ALIGNED', 'ALIGNED', 'ALIGNED']): _p.handle_left_type = _l; _p.handle_right_type = _r
_sp.order_u = 0
_sp.order_v = 0
_sp = cu_nurbspath.splines.new('BEZIER'); _sp.bezier_points.add(4)
_sp.bezier_points.foreach_set('co', [80.11, -100.3, 0.002217, 71.41, -51.82, 0.002217, 78.82, -40.08, 0.002217, 92.07, -36.36, 0.002217, 92.14, -36.52, 0.002217])
_sp.bezier_points.foreach_set('handle_left', [93.31, -110.0, 0.002217, 64.62, -66.74, 0.002217, 75.44, -43.24, 0.002217, 89.06, -36.34, 0.002217, 92.47, -36.42, 0.002217])
_sp.bezier_points.foreach_set('handle_right', [66.91, -90.53, 0.002217, 73.33, -47.61, 0.002217, 81.02, -38.03, 0.002217, 92.41, -36.36, 0.002217, 91.81, -36.62, 0.002217])
for _p, _l, _r in zip(_sp.bezier_points, ['ALIGNED', 'ALIGNED', 'ALIGNED', 'ALIGNED', 'ALIGNED'], ['ALIGNED', 'ALIGNED', 'ALIGNED', 'ALIGNED', 'ALIGNED']): _p.handle_left_type = _l; _p.handle_right_type = _r
_sp.order_u = 0
_sp.order_v = 0
_sp = cu_nurbspath.splines.new('BEZIER'); _sp.bezier_points.add(1)
_sp.bezier_points.foreach_set('co', [50.69, -39.03, 0.002217, 70.24, -55.32, 0.002217])
_sp.bezier_points.foreach_set('handle_left', [46.07, -34.08, 0.002217, 69.06, -54.05, 0.002217])
_sp.bezier_points.foreach_set('handle_right', [55.3, -43.97, 0.002217, 71.42, -56.59, 0.002217])
for _p, _l, _r in zip(_sp.bezier_points, ['ALIGNED', 'ALIGNED'], ['ALIGNED', 'ALIGNED']): _p.handle_left_type = _l; _p.handle_right_type = _r
_sp.order_u = 0
_sp.order_v = 0
_sp = cu_nurbspath.splines.new('BEZIER'); _sp.bezier_points.add(1)
_sp.bezier_points.foreach_set('co', [39.24, 82.28, 0.002217, 36.87, 100.5, 0.002217])
_sp.bezier_points.foreach_set('handle_left', [38.58, 78.64, 0.002217, 38.41, 97.13, 0.002217])
_sp.bezier_points.foreach_set('handle_right', [39.91, 85.92, 0.002217, 35.33, 103.9, 0.002217])
for _p, _l, _r in zip(_sp.bezier_points, ['ALIGNED', 'ALIGNED'], ['ALIGNED', 'ALIGNED']): _p.handle_left_type = _l; _p.handle_right_type = _r
_sp.order_u = 0
_sp.order_v = 0
cu_nurbspath.materials.append(mat_theonemat)
cu_nurbspath.use_path = True
cu_nurbspath.use_path_clamp = True
cu_nurbspath.bevel_resolution = 0
cu_nurbspath.extrude = 0.008
cu_nurbspath.fill_mode = 'FULL'

# ---- objects
ob_nurbspath = bpy.data.objects.new('NurbsPath', cu_nurbspath)
ob_cube = bpy.data.objects.new('Cube', me_cube_001)
ob_plane_002 = bpy.data.objects.new('Plane.002', me_plane_002)
ob_plane_001 = bpy.data.objects.new('Plane.001', me_plane_001)
ob_plane = bpy.data.objects.new('Plane', me_plane)
ob_lamp = bpy.data.objects.new('Lamp', light_lamp)
ob_camera = bpy.data.objects.new('Camera', cam_camera)
ob_bush_001_proxy = bpy.data.objects.new('Bush.001_proxy', me_icosphere_003)
ob_carblue_proxy = bpy.data.objects.new('CarBlue_proxy', me_car_002)
ob_cargreen_proxy = bpy.data.objects.new('CarGreen_proxy', me_car)
ob_carred_proxy = bpy.data.objects.new('CarRed_proxy', me_car_001)
ob_leafytree_003_proxy_001 = bpy.data.objects.new('LeafyTree.003_proxy.001', me_leafytree_006)
ob_rock_001_proxy_001 = bpy.data.objects.new('Rock.001_proxy.001', me_rock_000)

# ---- transforms, parenting, visibility, modifiers, constraints
ob_nurbspath.location = (1.951, -3.12, 1.067e-05)
ob_nurbspath.rotation_euler = (0.0, -0.0, -1.536)
ob_nurbspath.lineart.crease_threshold = 0.0
_m = ob_nurbspath.modifiers.new('Solidify', 'SOLIDIFY')
_m.thickness = 0.349
_m.offset = 0.0
_m.nonmanifold_thickness_mode = 'FIXED'
_m.nonmanifold_merge_threshold = 0.0003
ob_cube.location = (-6.18, -4.572, 0.0008142)
ob_cube.lineart.crease_threshold = 0.0
ob_plane_002.location = (-5.665, -3.822, -0.0008803)
ob_plane_002.scale = (8.255, 8.255, 8.255)
ob_plane_002.lineart.crease_threshold = 0.0
ob_plane_001.location = (-6.366, -3.716, -0.003368)
ob_plane_001.lineart.crease_threshold = 0.0
ob_plane.location = (0.0, 0.0, 0.0)
ob_plane.scale = (8.255, 8.255, 8.255)
ob_plane.lineart.crease_threshold = 0.0
ob_lamp.location = (4.076, 1.005, 5.904)
ob_lamp.rotation_euler = (0.6503, 0.05522, 1.866)
ob_lamp.lock_rotations_4d = False
ob_lamp.empty_display_type = 'ARROWS'
ob_lamp.color = (0.0, 0.0, 0.0, 0.0)
ob_lamp.lineart.crease_threshold = 0.0
ob_camera.location = (7.481, -6.508, 5.344)
ob_camera.rotation_euler = (1.109, 0.0, 0.8149)
ob_camera.lock_rotations_4d = False
ob_camera.empty_display_type = 'ARROWS'
ob_camera.color = (0.0, 0.0, 0.0, 0.0)
ob_camera.display_type = 'WIRE'
ob_camera.lineart.crease_threshold = 0.0
ob_bush_001_proxy.location = (-5.418, -4.148, 0.00398)
ob_bush_001_proxy.rotation_euler = (0.0, -0.0, 0.4507)
ob_bush_001_proxy.scale = (0.5831, 0.5831, 0.5831)
ob_bush_001_proxy.lineart.crease_threshold = 0.0
ob_carblue_proxy.location = (-6.517, -4.756, 0.07281)
ob_carblue_proxy.rotation_euler = (0.0, -0.0, 3.1)
ob_carblue_proxy.scale = (0.05492, 0.05492, 0.05492)
ob_carblue_proxy.lineart.crease_threshold = 0.0
ob_cargreen_proxy.location = (-6.516, -4.399, 0.07281)
ob_cargreen_proxy.rotation_euler = (0.0, -0.0, 3.133)
ob_cargreen_proxy.scale = (0.05492, 0.05492, 0.05492)
ob_cargreen_proxy.lineart.crease_threshold = 0.0
ob_carred_proxy.location = (-6.516, -4.654, 0.07281)
ob_carred_proxy.rotation_euler = (0.0, -0.0, -3.201)
ob_carred_proxy.scale = (0.05492, 0.05492, 0.05492)
ob_carred_proxy.lineart.crease_threshold = 0.0
ob_leafytree_003_proxy_001.location = (-6.201, -5.42, 0.00398)
ob_leafytree_003_proxy_001.rotation_euler = (0.0, -0.0, 1.788)
ob_leafytree_003_proxy_001.scale = (0.06405, 0.06405, 0.0925)
ob_leafytree_003_proxy_001.lineart.crease_threshold = 0.0
ob_rock_001_proxy_001.location = (-7.056, -5.41, 0.00779)
ob_rock_001_proxy_001.rotation_euler = (0.0, -0.0, -0.4489)
ob_rock_001_proxy_001.scale = (0.138, 0.138, 0.138)
ob_rock_001_proxy_001.lineart.crease_threshold = 0.0

# ---- collection membership
col_collection_1.objects.link(ob_nurbspath)
col_collection_1.objects.link(ob_cube)
col_collection_1.objects.link(ob_plane_002)
col_collection_1.objects.link(ob_plane_001)
col_collection_1.objects.link(ob_plane)
col_collection_1.objects.link(ob_lamp)
col_collection_1.objects.link(ob_camera)
col_collection_1.objects.link(ob_bush_001_proxy)
col_collection_1.objects.link(ob_carblue_proxy)
col_collection_1.objects.link(ob_cargreen_proxy)
col_collection_1.objects.link(ob_carred_proxy)
col_collection_1.objects.link(ob_leafytree_003_proxy_001)
col_collection_1.objects.link(ob_rock_001_proxy_001)

# ---- scene / render settings (as saved in the file)
scene.camera = ob_camera
scene.frame_start = 1; scene.frame_end = 250; scene.frame_set(1)
scene.render.engine = 'BLENDER_EEVEE_NEXT'
scene.render.resolution_percentage = 50
scene.render.dither_intensity = 0.0
scene.cycles.use_denoising = False
scene.cycles.samples = 128
scene.cycles.sampling_pattern = 'TABULATED_SOBOL'
scene.cycles.use_adaptive_sampling = False
scene.cycles.use_light_tree = False
scene.cycles.blur_glossy = 0.0
scene.cycles.sample_clamp_indirect = 0.0
scene.view_settings.view_transform = 'Standard'
bpy.context.view_layer.update()
